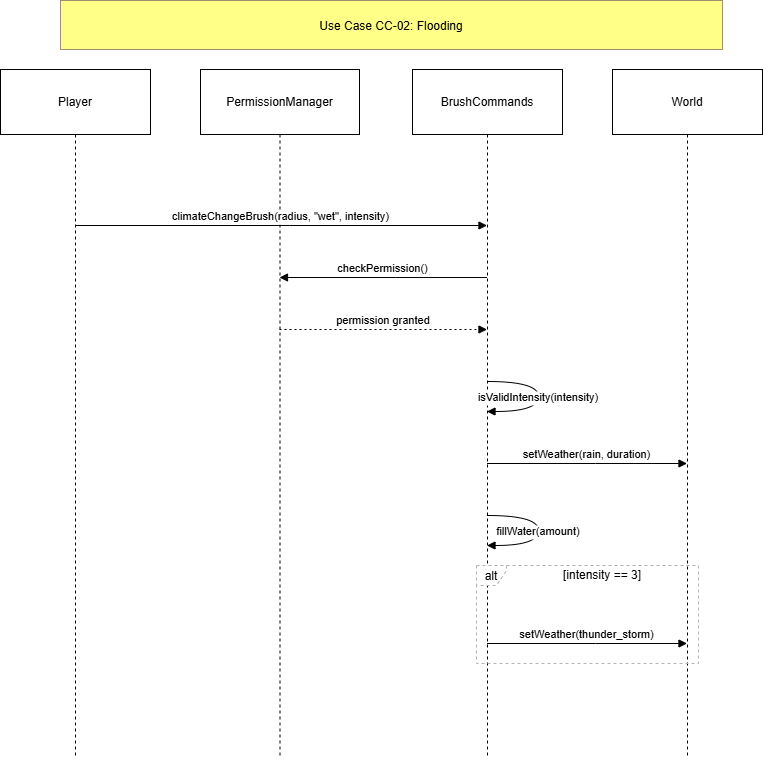

The diagram above was exported from draw.io. Its source (the exported page's mxGraphModel, read from the mxfile embedded in the PNG):
<mxGraphModel dx="2314" dy="2198" grid="1" gridSize="10" guides="1" tooltips="1" connect="1" arrows="1" fold="1" page="1" pageScale="1" pageWidth="850" pageHeight="1100" math="0" shadow="0">
  <root>
    <mxCell id="0" />
    <mxCell id="1" parent="0" />
    <mxCell id="iMP1NZ1Ze3AL0gVl9rPU-19" value="Player" style="shape=umlLifeline;perimeter=lifelinePerimeter;whiteSpace=wrap;container=1;dropTarget=0;collapsible=0;recursiveResize=0;outlineConnect=0;portConstraint=eastwest;newEdgeStyle={&quot;edgeStyle&quot;:&quot;elbowEdgeStyle&quot;,&quot;elbow&quot;:&quot;vertical&quot;,&quot;curved&quot;:0,&quot;rounded&quot;:0};size=65;" vertex="1" parent="1">
      <mxGeometry x="20" y="20" width="150" height="689" as="geometry" />
    </mxCell>
    <mxCell id="iMP1NZ1Ze3AL0gVl9rPU-20" value="PermissionManager" style="shape=umlLifeline;perimeter=lifelinePerimeter;whiteSpace=wrap;container=1;dropTarget=0;collapsible=0;recursiveResize=0;outlineConnect=0;portConstraint=eastwest;newEdgeStyle={&quot;edgeStyle&quot;:&quot;elbowEdgeStyle&quot;,&quot;elbow&quot;:&quot;vertical&quot;,&quot;curved&quot;:0,&quot;rounded&quot;:0};size=65;" vertex="1" parent="1">
      <mxGeometry x="220" y="20" width="159" height="689" as="geometry" />
    </mxCell>
    <mxCell id="iMP1NZ1Ze3AL0gVl9rPU-21" value="BrushCommands" style="shape=umlLifeline;perimeter=lifelinePerimeter;whiteSpace=wrap;container=1;dropTarget=0;collapsible=0;recursiveResize=0;outlineConnect=0;portConstraint=eastwest;newEdgeStyle={&quot;edgeStyle&quot;:&quot;elbowEdgeStyle&quot;,&quot;elbow&quot;:&quot;vertical&quot;,&quot;curved&quot;:0,&quot;rounded&quot;:0};size=65;" vertex="1" parent="1">
      <mxGeometry x="432" y="20" width="150" height="689" as="geometry" />
    </mxCell>
    <mxCell id="iMP1NZ1Ze3AL0gVl9rPU-22" value="World" style="shape=umlLifeline;perimeter=lifelinePerimeter;whiteSpace=wrap;container=1;dropTarget=0;collapsible=0;recursiveResize=0;outlineConnect=0;portConstraint=eastwest;newEdgeStyle={&quot;edgeStyle&quot;:&quot;elbowEdgeStyle&quot;,&quot;elbow&quot;:&quot;vertical&quot;,&quot;curved&quot;:0,&quot;rounded&quot;:0};size=65;" vertex="1" parent="1">
      <mxGeometry x="632" y="20" width="150" height="689" as="geometry" />
    </mxCell>
    <mxCell id="iMP1NZ1Ze3AL0gVl9rPU-23" value="alt" style="shape=umlFrame;dashed=1;pointerEvents=0;dropTarget=0;strokeColor=#B3B3B3;height=20;width=30" vertex="1" parent="1">
      <mxGeometry x="496" y="516" width="222" height="98" as="geometry" />
    </mxCell>
    <mxCell id="iMP1NZ1Ze3AL0gVl9rPU-24" value="[intensity == 3]" style="text;strokeColor=none;fillColor=none;align=center;verticalAlign=middle;whiteSpace=wrap;" vertex="1" parent="iMP1NZ1Ze3AL0gVl9rPU-23">
      <mxGeometry x="30" width="192" height="20" as="geometry" />
    </mxCell>
    <mxCell id="iMP1NZ1Ze3AL0gVl9rPU-25" value="climateChangeBrush(radius, &quot;wet&quot;, intensity)" style="verticalAlign=bottom;edgeStyle=elbowEdgeStyle;elbow=vertical;curved=0;rounded=0;endArrow=block;" edge="1" parent="1" source="iMP1NZ1Ze3AL0gVl9rPU-19" target="iMP1NZ1Ze3AL0gVl9rPU-21">
      <mxGeometry relative="1" as="geometry">
        <Array as="points">
          <mxPoint x="309" y="176" />
        </Array>
      </mxGeometry>
    </mxCell>
    <mxCell id="iMP1NZ1Ze3AL0gVl9rPU-26" value="checkPermission()" style="verticalAlign=bottom;edgeStyle=elbowEdgeStyle;elbow=vertical;curved=0;rounded=0;endArrow=block;" edge="1" parent="1" source="iMP1NZ1Ze3AL0gVl9rPU-21" target="iMP1NZ1Ze3AL0gVl9rPU-20">
      <mxGeometry relative="1" as="geometry">
        <Array as="points">
          <mxPoint x="415" y="228" />
        </Array>
      </mxGeometry>
    </mxCell>
    <mxCell id="iMP1NZ1Ze3AL0gVl9rPU-27" value="permission granted" style="verticalAlign=bottom;edgeStyle=elbowEdgeStyle;elbow=vertical;curved=0;rounded=0;dashed=1;dashPattern=2 3;endArrow=block;" edge="1" parent="1" source="iMP1NZ1Ze3AL0gVl9rPU-20" target="iMP1NZ1Ze3AL0gVl9rPU-21">
      <mxGeometry relative="1" as="geometry">
        <Array as="points">
          <mxPoint x="412" y="280" />
        </Array>
      </mxGeometry>
    </mxCell>
    <mxCell id="iMP1NZ1Ze3AL0gVl9rPU-28" value="isValidIntensity(intensity)" style="curved=1;endArrow=block;rounded=0;" edge="1" parent="1" source="iMP1NZ1Ze3AL0gVl9rPU-21" target="iMP1NZ1Ze3AL0gVl9rPU-21">
      <mxGeometry relative="1" as="geometry">
        <Array as="points">
          <mxPoint x="558" y="332" />
          <mxPoint x="558" y="362" />
        </Array>
      </mxGeometry>
    </mxCell>
    <mxCell id="iMP1NZ1Ze3AL0gVl9rPU-29" value="setWeather(rain, duration)" style="verticalAlign=bottom;edgeStyle=elbowEdgeStyle;elbow=vertical;curved=0;rounded=0;endArrow=block;" edge="1" parent="1" source="iMP1NZ1Ze3AL0gVl9rPU-21" target="iMP1NZ1Ze3AL0gVl9rPU-22">
      <mxGeometry relative="1" as="geometry">
        <Array as="points">
          <mxPoint x="615" y="414" />
        </Array>
      </mxGeometry>
    </mxCell>
    <mxCell id="iMP1NZ1Ze3AL0gVl9rPU-30" value="fillWater(amount)" style="curved=1;endArrow=block;rounded=0;" edge="1" parent="1" source="iMP1NZ1Ze3AL0gVl9rPU-21" target="iMP1NZ1Ze3AL0gVl9rPU-21">
      <mxGeometry relative="1" as="geometry">
        <Array as="points">
          <mxPoint x="558" y="466" />
          <mxPoint x="558" y="496" />
        </Array>
      </mxGeometry>
    </mxCell>
    <mxCell id="iMP1NZ1Ze3AL0gVl9rPU-31" value="setWeather(thunder_storm)" style="verticalAlign=bottom;edgeStyle=elbowEdgeStyle;elbow=vertical;curved=0;rounded=0;endArrow=block;" edge="1" parent="1" source="iMP1NZ1Ze3AL0gVl9rPU-21" target="iMP1NZ1Ze3AL0gVl9rPU-22">
      <mxGeometry relative="1" as="geometry">
        <Array as="points">
          <mxPoint x="615" y="594" />
        </Array>
      </mxGeometry>
    </mxCell>
    <mxCell id="iMP1NZ1Ze3AL0gVl9rPU-32" value="Use Case CC-02: Flooding" style="fillColor=#ffff88;strokeColor=#9E916F;" vertex="1" parent="1">
      <mxGeometry x="80" y="-49" width="662" height="49" as="geometry" />
    </mxCell>
  </root>
</mxGraphModel>